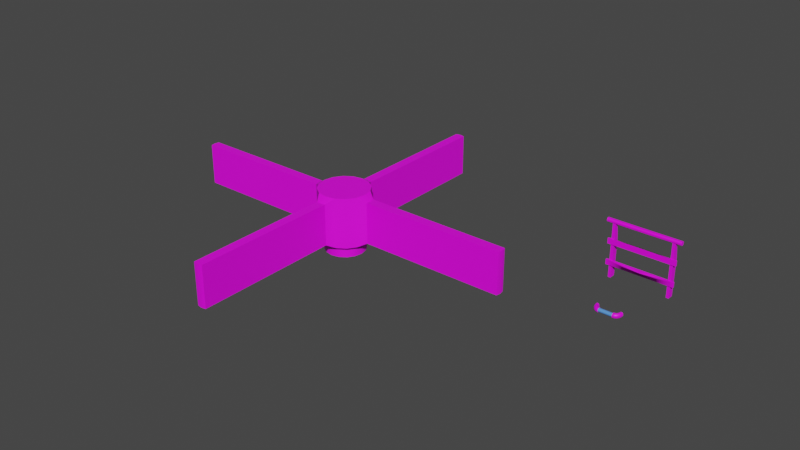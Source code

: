 # Source: PhysicsPlayground.blend  (saved by Blender 3.0.42; exported with 4.5.12 LTS)
import bpy
from mathutils import Matrix  # noqa: F401  (used for matrix-valued properties, if any)

bpy.ops.wm.read_factory_settings(use_empty=True)
scene = bpy.context.scene
scene.name = 'Scene'

# ---- collections
col_collection = bpy.data.collections.new('Collection'); scene.collection.children.link(col_collection)

# ---- images (referenced by path relative to the original .blend; pixels are not part of the script)
import os
ASSET_DIR = os.environ.get("B2B_ASSET_DIR", "")  # directory of the original .blend (textures are referenced by path, not embedded)
HERE = os.path.dirname(os.path.abspath(__file__))  # packed textures are extracted next to this script under _unpacked/

def load_image(name, relpath, width, height, colorspace="sRGB"):
    """Load a texture the original file referenced (path relative to the .blend, or extracted next to this script)."""
    p = next((c for c in (os.path.join(HERE, relpath), os.path.join(ASSET_DIR, relpath)) if relpath and os.path.exists(c)), "")
    if p:
        img = bpy.data.images.load(p, check_existing=True)
        img.name = name
    else:  # same state as the original file: an image datablock whose file is absent (Cycles renders it pink)
        img = bpy.data.images.new(name, width, height)
        img.source = "FILE"
        img.filepath = "//" + (relpath or name)
    img.colorspace_settings.name = colorspace
    return img
img_untitled = load_image('Untitled', '', 1024, 1024, 'sRGB')

# ---- materials (node trees are filled in below, after node groups)
mat_material = bpy.data.materials.new('Material')
mat_material.use_transparent_shadow = False
mat_material_001 = bpy.data.materials.new('Material.001')
mat_material_001.use_transparent_shadow = False

# ---- node groups
ng_auto_smooth = bpy.data.node_groups.new('Auto Smooth', 'GeometryNodeTree')
_s = ng_auto_smooth.interface.new_socket(name='Geometry', in_out='OUTPUT', socket_type='NodeSocketGeometry')
_s = ng_auto_smooth.interface.new_socket(name='Geometry', in_out='INPUT', socket_type='NodeSocketGeometry')
_s = ng_auto_smooth.interface.new_socket(name='Angle', in_out='INPUT', socket_type='NodeSocketFloat')
_s.subtype = 'ANGLE'
_s.min_value = 0.0
_s.max_value = 3.142
ng_auto_smooth.is_modifier = True
_N = ng_auto_smooth.nodes; _L = ng_auto_smooth.links
n0 = _N.new('NodeGroupOutput'); n0.name = 'Group Output'; n0.location = (480, -100)
n1 = _N.new('NodeGroupInput'); n1.name = 'Group Input'; n1.location = (-420, -300)
n2 = _N.new('NodeGroupInput'); n2.name = 'Group Input.001'; n2.location = (-60, -100)
n3 = _N.new('GeometryNodeSetShadeSmooth'); n3.name = 'Set Shade Smooth'; n3.location = (120, -100)
n3.domain = 'EDGE'
n4 = _N.new('GeometryNodeSetShadeSmooth'); n4.name = 'Set Shade Smooth.001'; n4.location = (300, -100)
n5 = _N.new('GeometryNodeInputMeshEdgeAngle'); n5.name = 'Edge Angle'; n5.location = (-420, -220)
n6 = _N.new('GeometryNodeInputEdgeSmooth'); n6.name = 'Is Edge Smooth'; n6.location = (-60, -160)
n7 = _N.new('GeometryNodeInputShadeSmooth'); n7.name = 'Is Face Smooth'; n7.location = (-240, -340)
n8 = _N.new('FunctionNodeBooleanMath'); n8.name = 'Boolean Math'; n8.location = (-60, -220)
n9 = _N.new('FunctionNodeCompare'); n9.name = 'Compare'; n9.location = (-240, -180)
n9.operation = 'LESS_EQUAL'
_L.new(n5.outputs[0], n9.inputs[0])
_L.new(n4.outputs[0], n0.inputs[0])
_L.new(n1.outputs[1], n9.inputs[1])
_L.new(n9.outputs[0], n8.inputs[0])
_L.new(n7.outputs[0], n8.inputs[1])
_L.new(n2.outputs[0], n3.inputs[0])
_L.new(n6.outputs[0], n3.inputs[1])
_L.new(n3.outputs[0], n4.inputs[0])
_L.new(n8.outputs[0], n3.inputs[2])
n0.is_active_output = True

# ---- material node trees
mat_material.use_nodes = True; mat_material.node_tree.nodes.clear()
_N = mat_material.node_tree.nodes; _L = mat_material.node_tree.links
n0 = _N.new('ShaderNodeBsdfPrincipled'); n0.name = 'Principled BSDF'; n0.location = (10, 300)
n0.distribution = 'GGX'
n0.subsurface_method = 'RANDOM_WALK_SKIN'
n0.inputs[3].default_value = 1.45
n0.inputs[27].default_value = (0.0, 0.0, 0.0, 1.0)
n0.inputs[28].default_value = 1.0
n1 = _N.new('ShaderNodeOutputMaterial'); n1.name = 'Material Output'; n1.location = (300, 300)
n2 = _N.new('ShaderNodeTexImage'); n2.name = 'Image Texture'; n2.location = (-280, 280)
n2.image = img_untitled
_L.new(n0.outputs[0], n1.inputs[0])
_L.new(n2.outputs[0], n0.inputs[0])
n1.is_active_output = True
mat_material_001.use_nodes = True; mat_material_001.node_tree.nodes.clear()
_N = mat_material_001.node_tree.nodes; _L = mat_material_001.node_tree.links
n0 = _N.new('ShaderNodeBsdfPrincipled'); n0.name = 'Principled BSDF'; n0.location = (10, 300)
n0.distribution = 'GGX'
n0.subsurface_method = 'RANDOM_WALK_SKIN'
n0.inputs[0].default_value = (0.1004, 0.3042, 0.8, 1.0)
n0.inputs[3].default_value = 1.45
n0.inputs[27].default_value = (0.0, 0.0, 0.0, 1.0)
n0.inputs[28].default_value = 1.0
n1 = _N.new('ShaderNodeOutputMaterial'); n1.name = 'Material Output'; n1.location = (300, 300)
_L.new(n0.outputs[0], n1.inputs[0])
n1.is_active_output = True

# ---- world
world_world = bpy.data.worlds.new('World'); scene.world = world_world
world_world.use_nodes = True; world_world.node_tree.nodes.clear()
_N = world_world.node_tree.nodes; _L = world_world.node_tree.links
n0 = _N.new('ShaderNodeOutputWorld'); n0.name = 'World Output'; n0.location = (300, 300)
n1 = _N.new('ShaderNodeBackground'); n1.name = 'Background'; n1.location = (10, 300)
n1.inputs[0].default_value = (0.05088, 0.05088, 0.05088, 1.0)
_L.new(n1.outputs[0], n0.inputs[0])
n0.is_active_output = True
world_world.color = (0.05088, 0.05088, 0.05088)
world_world.use_sun_shadow = False
world_world.sun_shadow_jitter_overblur = 0.0

# ---- meshes
me_cylinder = bpy.data.meshes.new('Cylinder')
me_cylinder.from_pydata([(0.0, 1.0, -1.0), (0.0, 1.0, 1.0), (0.3827, 0.9239, -1.0), (0.3827, 0.9239, 1.0), (0.7071, 0.7071, -1.0), (0.7071, 0.7071, 1.0), (0.9239, 0.3827, -1.0), (0.9239, 0.3827, 1.0), (1.0, -4.371e-08, -1.0), (1.0, -4.371e-08, 1.0), (0.9239, -0.3827, -1.0), (0.9239, -0.3827, 1.0), (0.7071, -0.7071, -1.0), (0.7071, -0.7071, 1.0), (0.3827, -0.9239, -1.0), (0.3827, -0.9239, 1.0), (-8.742e-08, -1.0, -1.0), (-8.742e-08, -1.0, 1.0), (-0.3827, -0.9239, -1.0), (-0.3827, -0.9239, 1.0), (-0.7071, -0.7071, -1.0), (-0.7071, -0.7071, 1.0), (-0.9239, -0.3827, -1.0), (-0.9239, -0.3827, 1.0), (-1.0, 1.192e-08, -1.0), (-1.0, 1.192e-08, 1.0), (-0.9239, 0.3827, -1.0), (-0.9239, 0.3827, 1.0), (-0.7071, 0.7071, -1.0), (-0.7071, 0.7071, 1.0), (-0.3827, 0.9239, -1.0), (-0.3827, 0.9239, 1.0), (1.015e-08, 1.28, -0.8225), (0.1853, 1.243, -0.8225), (0.1853, 1.243, 0.8225), (1.015e-08, 1.28, 0.8225), (1.243, 0.1853, 0.8225), (1.243, 0.1853, -0.8225), (1.28, -7.103e-09, -0.8225), (1.28, -7.103e-09, 0.8225), (1.243, -0.1853, -0.8225), (1.243, -0.1853, 0.8225), (0.1853, -1.243, 0.8225), (0.1853, -1.243, -0.8225), (-6.784e-08, -1.28, -0.8225), (-6.784e-08, -1.28, 0.8225), (-0.1853, -1.243, -0.8225), (-0.1853, -1.243, 0.8225), (-1.243, -0.1853, 0.8225), (-1.243, -0.1853, -0.8225), (-1.28, 1.592e-08, -0.8225), (-1.28, 1.592e-08, 0.8225), (-1.243, 0.1853, -0.8225), (-1.243, 0.1853, 0.8225), (-0.1853, 1.243, 0.8225), (-0.1853, 1.243, -0.8225), (-4.946e-08, 7.032, -0.8225), (0.1853, 6.995, -0.8225), (0.1853, 6.995, 0.8225), (-4.946e-08, 7.032, 0.8225), (6.995, 0.1853, 0.8225), (6.995, 0.1853, -0.8225), (7.032, 8.805e-09, -0.8225), (7.032, 8.805e-09, 0.8225), (6.995, -0.1853, -0.8225), (6.995, -0.1853, 0.8225), (0.1853, -6.995, 0.8225), (0.1853, -6.995, -0.8225), (-4.452e-07, -7.032, -0.8225), (-4.452e-07, -7.032, 0.8225), (-0.1853, -6.995, -0.8225), (-0.1853, -6.995, 0.8225), (-6.995, -0.1853, 0.8225), (-6.995, -0.1853, -0.8225), (-7.032, 8.74e-08, -0.8225), (-7.032, 8.74e-08, 0.8225), (-6.995, 0.1853, -0.8225), (-6.995, 0.1853, 0.8225), (-0.1853, 6.995, 0.8225), (-0.1853, 6.995, -0.8225), (3.331e-09, 0.8013, -1.0), (0.3066, 0.7403, -1.0), (0.5666, 0.5666, -1.0), (0.7403, 0.3066, -1.0), (0.8013, -3.577e-08, -1.0), (0.7403, -0.3066, -1.0), (0.5666, -0.5666, -1.0), (0.3066, -0.7403, -1.0), (-6.672e-08, -0.8013, -1.0), (-0.3066, -0.7403, -1.0), (-0.5666, -0.5666, -1.0), (-0.7403, -0.3066, -1.0), (-0.8013, 8.815e-09, -1.0), (-0.7403, 0.3066, -1.0), (-0.5666, 0.5666, -1.0), (-0.3066, 0.7403, -1.0), (3.172e-08, 0.8013, -1.468), (0.3066, 0.7403, -1.468), (0.5666, 0.5666, -1.468), (0.7403, 0.3066, -1.468), (0.8013, -3.577e-08, -1.468), (0.7403, -0.3066, -1.468), (0.5666, -0.5666, -1.468), (0.3066, -0.7403, -1.468), (-3.833e-08, -0.8013, -1.468), (-0.3066, -0.7403, -1.468), (-0.5666, -0.5666, -1.468), (-0.7403, -0.3066, -1.468), (-0.8013, 8.815e-09, -1.468), (-0.7403, 0.3066, -1.468), (-0.5666, 0.5666, -1.468), (-0.3066, 0.7403, -1.468)], [], [(22, 23, 48, 49), (2, 3, 5, 4), (4, 5, 7, 6), (3, 2, 33, 34), (18, 16, 44, 46), (10, 11, 13, 12), (12, 13, 15, 14), (8, 6, 37, 38), (31, 1, 35, 54), (18, 19, 21, 20), (20, 21, 23, 22), (27, 26, 52, 53), (6, 7, 36, 37), (26, 27, 29, 28), (3, 1, 31, 29, 27, 25, 23, 21, 19, 17, 15, 13, 11, 9, 7, 5), (28, 29, 31, 30), (0, 30, 55, 32), (2, 4, 82, 81), (51, 53, 77, 75), (40, 38, 62, 64), (46, 44, 68, 70), (33, 32, 56, 57), (52, 50, 74, 76), (36, 39, 63, 60), (42, 45, 69, 66), (48, 51, 75, 72), (7, 9, 39, 36), (17, 19, 47, 45), (24, 22, 49, 50), (19, 18, 46, 47), (23, 25, 51, 48), (10, 8, 38, 40), (14, 15, 42, 43), (9, 11, 41, 39), (16, 14, 43, 44), (26, 24, 50, 52), (2, 0, 32, 33), (11, 10, 40, 41), (30, 31, 54, 55), (15, 17, 45, 42), (25, 27, 53, 51), (1, 3, 34, 35), (56, 59, 58, 57), (61, 60, 63, 62), (62, 63, 65, 64), (67, 66, 69, 68), (68, 69, 71, 70), (73, 72, 75, 74), (74, 75, 77, 76), (79, 78, 59, 56), (35, 34, 58, 59), (45, 47, 71, 69), (39, 41, 65, 63), (53, 52, 76, 77), (47, 46, 70, 71), (41, 40, 64, 65), (55, 54, 78, 79), (34, 33, 57, 58), (49, 48, 72, 73), (43, 42, 66, 67), (32, 55, 79, 56), (37, 36, 60, 61), (50, 49, 73, 74), (44, 43, 67, 68), (54, 35, 59, 78), (38, 37, 61, 62), (88, 89, 105, 104), (12, 14, 87, 86), (22, 24, 92, 91), (8, 10, 85, 84), (18, 20, 90, 89), (28, 30, 95, 94), (4, 6, 83, 82), (14, 16, 88, 87), (0, 2, 81, 80), (24, 26, 93, 92), (10, 12, 86, 85), (20, 22, 91, 90), (30, 0, 80, 95), (6, 8, 84, 83), (16, 18, 89, 88), (26, 28, 94, 93), (96, 97, 98, 99, 100, 101, 102, 103, 104, 105, 106, 107, 108, 109, 110, 111), (81, 82, 98, 97), (89, 90, 106, 105), (82, 83, 99, 98), (90, 91, 107, 106), (83, 84, 100, 99), (91, 92, 108, 107), (84, 85, 101, 100), (92, 93, 109, 108), (85, 86, 102, 101), (93, 94, 110, 109), (86, 87, 103, 102), (94, 95, 111, 110), (87, 88, 104, 103), (80, 81, 97, 96), (95, 80, 96, 111)])
me_cylinder.polygons.foreach_set('use_smooth', [True] * 98)
_uv = me_cylinder.uv_layers.new(name='UVMap')
_uv.uv.foreach_set('vector', [0.4343, 0.4289, 0.4343, 0.5711, 0.4116, 0.5585, 0.4116, 0.4415, 0.5272, 0.4289, 0.5272, 0.5711, 0.5503, 0.5711, 0.5503, 0.4289, 0.5503, 0.4289, 0.5503, 0.5711, 0.5272, 0.5711, 0.5272, 0.4289, 0.5657, 0.5711, 0.5657, 0.4289, 0.5884, 0.4415, 0.5884, 0.5585, 0.4728, 0.4343, 0.5, 0.4289, 0.5, 0.409, 0.4868, 0.4116, 0.4728, 0.4289, 0.4728, 0.5711, 0.4497, 0.5711, 0.4497, 0.4289, 0.5503, 0.4289, 0.5503, 0.5711, 0.5272, 0.5711, 0.5272, 0.4289, 0.5711, 0.5, 0.5657, 0.5272, 0.5884, 0.5132, 0.591, 0.5, 0.4728, 0.5657, 0.5, 0.5711, 0.5, 0.591, 0.4868, 0.5884, 0.4728, 0.4289, 0.4728, 0.5711, 0.4497, 0.5711, 0.4497, 0.4289, 0.4497, 0.4289, 0.4497, 0.5711, 0.4728, 0.5711, 0.4728, 0.4289, 0.4343, 0.5711, 0.4343, 0.4289, 0.4116, 0.4415, 0.4116, 0.5585, 0.5657, 0.4289, 0.5657, 0.5711, 0.5884, 0.5585, 0.5884, 0.4415, 0.5272, 0.4289, 0.5272, 0.5711, 0.5503, 0.5711, 0.5503, 0.4289, 0.5272, 0.5657, 0.5, 0.5711, 0.4728, 0.5657, 0.4497, 0.5503, 0.4343, 0.5272, 0.4289, 0.5, 0.4343, 0.4728, 0.4497, 0.4497, 0.4728, 0.4343, 0.5, 0.4289, 0.5272, 0.4343, 0.5503, 0.4497, 0.5657, 0.4728, 0.5711, 0.5, 0.5657, 0.5272, 0.5503, 0.5503, 0.4497, 0.4289, 0.4497, 0.5711, 0.4728, 0.5711, 0.4728, 0.4289, 0.5, 0.5711, 0.4728, 0.5657, 0.4868, 0.5884, 0.5, 0.591, 0.5272, 0.4289, 0.5503, 0.4289, 0.5503, 0.4289, 0.5272, 0.4289, 0.409, 0.5, 0.4116, 0.5132, 0.00262, 0.5132, 0.0, 0.5, 0.5884, 0.4868, 0.591, 0.5, 1.0, 0.5, 0.9974, 0.4868, 0.4868, 0.4116, 0.5, 0.409, 0.5, 0.0, 0.4868, 0.00262, 0.5132, 0.5884, 0.5, 0.591, 0.5, 1.0, 0.5132, 0.9974, 0.4116, 0.5132, 0.409, 0.5, 0.0, 0.5, 0.00262, 0.5132, 0.5884, 0.5132, 0.591, 0.5, 1.0, 0.5, 0.9974, 0.5132, 0.5132, 0.4116, 0.5, 0.409, 0.5, 0.0, 0.5132, 0.00262, 0.4116, 0.4868, 0.409, 0.5, 0.0, 0.5, 0.00262, 0.4868, 0.5657, 0.5272, 0.5711, 0.5, 0.591, 0.5, 0.5884, 0.5132, 0.5, 0.4289, 0.4728, 0.4343, 0.4868, 0.4116, 0.5, 0.409, 0.4289, 0.5, 0.4343, 0.4728, 0.4116, 0.4868, 0.409, 0.5, 0.4343, 0.5711, 0.4343, 0.4289, 0.4116, 0.4415, 0.4116, 0.5585, 0.4343, 0.4728, 0.4289, 0.5, 0.409, 0.5, 0.4116, 0.4868, 0.5657, 0.4728, 0.5711, 0.5, 0.591, 0.5, 0.5884, 0.4868, 0.4343, 0.4289, 0.4343, 0.5711, 0.4116, 0.5585, 0.4116, 0.4415, 0.5711, 0.5, 0.5657, 0.4728, 0.5884, 0.4868, 0.591, 0.5, 0.5, 0.4289, 0.5272, 0.4343, 0.5132, 0.4116, 0.5, 0.409, 0.4343, 0.5272, 0.4289, 0.5, 0.409, 0.5, 0.4116, 0.5132, 0.5272, 0.5657, 0.5, 0.5711, 0.5, 0.591, 0.5132, 0.5884, 0.5657, 0.5711, 0.5657, 0.4289, 0.5884, 0.4415, 0.5884, 0.5585, 0.5657, 0.4289, 0.5657, 0.5711, 0.5884, 0.5585, 0.5884, 0.4415, 0.5272, 0.4343, 0.5, 0.4289, 0.5, 0.409, 0.5132, 0.4116, 0.4289, 0.5, 0.4343, 0.5272, 0.4116, 0.5132, 0.409, 0.5, 0.5, 0.5711, 0.5272, 0.5657, 0.5132, 0.5884, 0.5, 0.591, 0.5, 0.4415, 0.5, 0.5585, 0.5132, 0.5585, 0.5132, 0.4415, 0.5132, 0.4415, 0.5132, 0.5585, 0.5, 0.5585, 0.5, 0.4415, 0.5, 0.4415, 0.5, 0.5585, 0.4868, 0.5585, 0.4868, 0.4415, 0.5132, 0.4415, 0.5132, 0.5585, 0.5, 0.5585, 0.5, 0.4415, 0.5, 0.4415, 0.5, 0.5585, 0.4868, 0.5585, 0.4868, 0.4415, 0.4868, 0.4415, 0.4868, 0.5585, 0.5, 0.5585, 0.5, 0.4415, 0.5, 0.4415, 0.5, 0.5585, 0.5132, 0.5585, 0.5132, 0.4415, 0.4868, 0.4415, 0.4868, 0.5585, 0.5, 0.5585, 0.5, 0.4415, 0.5, 0.591, 0.5132, 0.5884, 0.5132, 0.9974, 0.5, 1.0, 0.5, 0.409, 0.4868, 0.4116, 0.4868, 0.00262, 0.5, 0.0, 0.591, 0.5, 0.5884, 0.4868, 0.9974, 0.4868, 1.0, 0.5, 0.4116, 0.5585, 0.4116, 0.4415, 0.00262, 0.4415, 0.00262, 0.5585, 0.4116, 0.5585, 0.4116, 0.4415, 0.00262, 0.4415, 0.00262, 0.5585, 0.5884, 0.5585, 0.5884, 0.4415, 0.9974, 0.4415, 0.9974, 0.5585, 0.5884, 0.4415, 0.5884, 0.5585, 0.9974, 0.5585, 0.9974, 0.4415, 0.5884, 0.5585, 0.5884, 0.4415, 0.9974, 0.4415, 0.9974, 0.5585, 0.4116, 0.4415, 0.4116, 0.5585, 0.00262, 0.5585, 0.00262, 0.4415, 0.4116, 0.4415, 0.4116, 0.5585, 0.00262, 0.5585, 0.00262, 0.4415, 0.5, 0.591, 0.4868, 0.5884, 0.4868, 0.9974, 0.5, 1.0, 0.5884, 0.4415, 0.5884, 0.5585, 0.9974, 0.5585, 0.9974, 0.4415, 0.409, 0.5, 0.4116, 0.4868, 0.00262, 0.4868, 0.0, 0.5, 0.5, 0.409, 0.5132, 0.4116, 0.5132, 0.00262, 0.5, 0.0, 0.4868, 0.5884, 0.5, 0.591, 0.5, 1.0, 0.4868, 0.9974, 0.591, 0.5, 0.5884, 0.5132, 0.9974, 0.5132, 1.0, 0.5, 0.5, 0.4289, 0.4728, 0.4343, 0.4728, 0.4343, 0.5, 0.4289, 0.5503, 0.4289, 0.5272, 0.4289, 0.5272, 0.4289, 0.5503, 0.4289, 0.4343, 0.4728, 0.4289, 0.5, 0.4289, 0.5, 0.4343, 0.4728, 0.5711, 0.5, 0.5657, 0.4728, 0.5657, 0.4728, 0.5711, 0.5, 0.4728, 0.4289, 0.4497, 0.4289, 0.4497, 0.4289, 0.4728, 0.4289, 0.4497, 0.4289, 0.4728, 0.4289, 0.4728, 0.4289, 0.4497, 0.4289, 0.5503, 0.4289, 0.5272, 0.4289, 0.5272, 0.4289, 0.5503, 0.4289, 0.5272, 0.4343, 0.5, 0.4289, 0.5, 0.4289, 0.5272, 0.4343, 0.5, 0.5711, 0.5272, 0.5657, 0.5272, 0.5657, 0.5, 0.5711, 0.4289, 0.5, 0.4343, 0.5272, 0.4343, 0.5272, 0.4289, 0.5, 0.4728, 0.4289, 0.4497, 0.4289, 0.4497, 0.4289, 0.4728, 0.4289, 0.4497, 0.4289, 0.4728, 0.4289, 0.4728, 0.4289, 0.4497, 0.4289, 0.4728, 0.5657, 0.5, 0.5711, 0.5, 0.5711, 0.4728, 0.5657, 0.5657, 0.5272, 0.5711, 0.5, 0.5711, 0.5, 0.5657, 0.5272, 0.5, 0.4289, 0.4728, 0.4343, 0.4728, 0.4343, 0.5, 0.4289, 0.5272, 0.4289, 0.5503, 0.4289, 0.5503, 0.4289, 0.5272, 0.4289, 0.5, 0.5711, 0.5272, 0.5657, 0.5503, 0.5503, 0.5657, 0.5272, 0.5711, 0.5, 0.5657, 0.4728, 0.5503, 0.4497, 0.5272, 0.4343, 0.5, 0.4289, 0.4728, 0.4343, 0.4497, 0.4497, 0.4343, 0.4728, 0.4289, 0.5, 0.4343, 0.5272, 0.4497, 0.5503, 0.4728, 0.5657, 0.5272, 0.4289, 0.5503, 0.4289, 0.5503, 0.4289, 0.5272, 0.4289, 0.4728, 0.4289, 0.4497, 0.4289, 0.4497, 0.4289, 0.4728, 0.4289, 0.5503, 0.4289, 0.5272, 0.4289, 0.5272, 0.4289, 0.5503, 0.4289, 0.4497, 0.4289, 0.4728, 0.4289, 0.4728, 0.4289, 0.4497, 0.4289, 0.5657, 0.5272, 0.5711, 0.5, 0.5711, 0.5, 0.5657, 0.5272, 0.4343, 0.4728, 0.4289, 0.5, 0.4289, 0.5, 0.4343, 0.4728, 0.5711, 0.5, 0.5657, 0.4728, 0.5657, 0.4728, 0.5711, 0.5, 0.4289, 0.5, 0.4343, 0.5272, 0.4343, 0.5272, 0.4289, 0.5, 0.4728, 0.4289, 0.4497, 0.4289, 0.4497, 0.4289, 0.4728, 0.4289, 0.5272, 0.4289, 0.5503, 0.4289, 0.5503, 0.4289, 0.5272, 0.4289, 0.5503, 0.4289, 0.5272, 0.4289, 0.5272, 0.4289, 0.5503, 0.4289, 0.4497, 0.4289, 0.4728, 0.4289, 0.4728, 0.4289, 0.4497, 0.4289, 0.5272, 0.4343, 0.5, 0.4289, 0.5, 0.4289, 0.5272, 0.4343, 0.5, 0.5711, 0.5272, 0.5657, 0.5272, 0.5657, 0.5, 0.5711, 0.4728, 0.5657, 0.5, 0.5711, 0.5, 0.5711, 0.4728, 0.5657])
me_cylinder.materials.append(mat_material)
me_cylinder.use_remesh_fix_poles = True
me_cylinder.use_remesh_preserve_attributes = False
me_cylinder.update()
me_cube = bpy.data.meshes.new('Cube')
me_cube.from_pydata([(-1.106, 0.005949, 0.0008519), (-1.106, 0.005949, 1.414), (-1.106, 0.2285, 0.0008519), (-1.106, 0.2285, 1.414), (-1.006, 0.005949, 0.0008519), (-1.006, 0.005949, 1.414), (-1.006, 0.2285, 0.0008519), (-1.006, 0.2285, 1.414), (-1.106, 0.005949, 2.026), (-1.106, 0.1161, 2.026), (-1.006, 0.1161, 2.026), (-1.006, 0.005949, 2.026), (-1.222, -0.02986, 1.416), (-1.222, -0.02986, 1.225), (-1.317, 0.1311, 2.039), (0.0, 0.1311, 2.039), (-1.317, 0.1207, 2.0), (0.0, 0.1207, 2.0), (-1.317, 0.09214, 1.972), (0.0, 0.09214, 1.972), (-1.317, 0.05318, 1.961), (0.0, 0.05318, 1.961), (-1.317, 0.01421, 1.972), (0.0, 0.01421, 1.972), (-1.317, -0.01431, 2.0), (0.0, -0.01431, 2.0), (-1.317, -0.02475, 2.039), (0.0, -0.02475, 2.039), (-1.317, -0.01431, 2.078), (0.0, -0.01431, 2.078), (-1.317, 0.01421, 2.107), (0.0, 0.01421, 2.107), (-1.317, 0.05318, 2.117), (0.0, 0.05318, 2.117), (-1.317, 0.09214, 2.107), (0.0, 0.09214, 2.107), (-1.317, 0.1207, 2.078), (0.0, 0.1207, 2.078), (-1.222, 0.02986, 1.225), (-1.222, 0.02986, 1.416), (0.0, -0.02986, 1.225), (0.0, -0.02986, 1.416), (0.0, 0.02986, 1.225), (0.0, 0.02986, 1.416), (-1.222, -0.02986, 0.6451), (-1.222, -0.02986, 0.4543), (-1.222, 0.02986, 0.4543), (-1.222, 0.02986, 0.6451), (0.0, -0.02986, 0.4543), (0.0, -0.02986, 0.6451), (0.0, 0.02986, 0.4543), (0.0, 0.02986, 0.6451), (1.106, 0.005949, 0.0008519), (1.106, 0.005949, 1.414), (1.106, 0.2285, 0.0008519), (1.106, 0.2285, 1.414), (1.006, 0.005949, 0.0008519), (1.006, 0.005949, 1.414), (1.006, 0.2285, 0.0008519), (1.006, 0.2285, 1.414), (1.106, 0.005949, 2.026), (1.106, 0.1161, 2.026), (1.006, 0.1161, 2.026), (1.006, 0.005949, 2.026), (1.222, -0.02986, 1.416), (1.222, -0.02986, 1.225), (1.317, 0.1311, 2.039), (1.317, 0.1207, 2.0), (1.317, 0.09214, 1.972), (1.317, 0.05318, 1.961), (1.317, 0.01421, 1.972), (1.317, -0.01431, 2.0), (1.317, -0.02475, 2.039), (1.317, -0.01431, 2.078), (1.317, 0.01421, 2.107), (1.317, 0.05318, 2.117), (1.317, 0.09214, 2.107), (1.317, 0.1207, 2.078), (1.222, 0.02986, 1.225), (1.222, 0.02986, 1.416), (1.222, -0.02986, 0.6451), (1.222, -0.02986, 0.4543), (1.222, 0.02986, 0.4543), (1.222, 0.02986, 0.6451)], [], [(0, 1, 3, 2), (2, 3, 7, 6), (6, 7, 5, 4), (4, 5, 1, 0), (2, 6, 4, 0), (5, 7, 10, 11), (10, 9, 8, 11), (3, 1, 8, 9), (1, 5, 11, 8), (7, 3, 9, 10), (46, 47, 51, 50), (14, 15, 17, 16), (50, 51, 49, 48), (16, 17, 19, 18), (48, 49, 44, 45), (18, 19, 21, 20), (46, 50, 48, 45), (20, 21, 23, 22), (51, 47, 44, 49), (22, 23, 25, 24), (43, 39, 12, 41), (24, 25, 27, 26), (38, 42, 40, 13), (26, 27, 29, 28), (40, 41, 12, 13), (28, 29, 31, 30), (42, 43, 41, 40), (30, 31, 33, 32), (38, 39, 43, 42), (32, 33, 35, 34), (17, 15, 37, 35, 33, 31, 29, 27, 25, 23, 21, 19), (13, 12, 39, 38), (34, 35, 37, 36), (45, 44, 47, 46), (36, 37, 15, 14), (14, 16, 18, 20, 22, 24, 26, 28, 30, 32, 34, 36), (52, 54, 55, 53), (54, 58, 59, 55), (58, 56, 57, 59), (56, 52, 53, 57), (54, 52, 56, 58), (57, 63, 62, 59), (62, 63, 60, 61), (55, 61, 60, 53), (53, 60, 63, 57), (59, 62, 61, 55), (82, 50, 51, 83), (66, 67, 17, 15), (67, 68, 19, 17), (48, 81, 80, 49), (68, 69, 21, 19), (82, 81, 48, 50), (69, 70, 23, 21), (51, 49, 80, 83), (70, 71, 25, 23), (43, 41, 64, 79), (71, 72, 27, 25), (78, 65, 40, 42), (72, 73, 29, 27), (40, 65, 64, 41), (73, 74, 31, 29), (74, 75, 33, 31), (78, 42, 43, 79), (75, 76, 35, 33), (65, 78, 79, 64), (76, 77, 37, 35), (81, 82, 83, 80), (77, 66, 15, 37), (66, 77, 76, 75, 74, 73, 72, 71, 70, 69, 68, 67)])
me_cube.polygons.foreach_set('use_smooth', [True] * 69)
_uv = me_cube.uv_layers.new(name='UVMap')
_uv.uv.foreach_set('vector', [0.5023, 0.5003, 0.5023, 1.037, 0.5867, 1.037, 0.5867, 0.5003, 0.08024, 0.5003, 0.08024, 1.037, 0.1182, 1.037, 0.1182, 0.5003, 0.5867, 0.5003, 0.5867, 1.037, 0.5023, 1.037, 0.5023, 0.5003, 0.1182, 0.5003, 0.1182, 1.037, 0.08024, 1.037, 0.08024, 0.5003, 0.08024, 0.5867, 0.1182, 0.5867, 0.1182, 0.5023, 0.08024, 0.5023, 0.5023, 1.037, 0.5867, 1.037, 0.5441, 1.269, 0.5023, 1.269, 0.1182, 0.5441, 0.08024, 0.5441, 0.08024, 0.5023, 0.1182, 0.5023, 0.5867, 1.037, 0.5023, 1.037, 0.5023, 1.269, 0.5441, 1.269, 0.08024, 1.037, 0.1182, 1.037, 0.1182, 1.269, 0.08024, 1.269, 0.1182, 1.037, 0.08024, 1.037, 0.08024, 1.269, 0.1182, 1.269, 0.03597, 0.6725, 0.03597, 0.7449, 0.5, 0.7449, 0.5, 0.6725, 0.0, 1.274, 0.5, 1.274, 0.5, 1.259, 0.0, 1.259, 0.5113, 0.6725, 0.5113, 0.7449, 0.4887, 0.7449, 0.4887, 0.6725, 0.0, 0.5458, 0.5, 0.5458, 0.5, 0.535, 0.0, 0.535, 0.5, 0.6725, 0.5, 0.7449, 0.03597, 0.7449, 0.03597, 0.6725, 0.0, 0.535, 0.5, 0.535, 0.5, 0.5202, 0.0, 0.5202, 0.03597, 0.5113, 0.5, 0.5113, 0.5, 0.4887, 0.03597, 0.4887, 0.0, 0.5202, 0.5, 0.5202, 0.5, 0.5054, 0.0, 0.5054, 0.5, 0.5113, 0.03597, 0.5113, 0.03597, 0.4887, 0.5, 0.4887, 0.0, 1.249, 0.5, 1.249, 0.5, 1.259, 0.0, 1.259, 0.5, 0.5113, 0.03597, 0.5113, 0.03597, 0.4887, 0.5, 0.4887, 0.0, 1.259, 0.5, 1.259, 0.5, 1.274, 0.0, 1.274, 0.03597, 0.5113, 0.5, 0.5113, 0.5, 0.4887, 0.03597, 0.4887, 0.0, 1.274, 0.5, 1.274, 0.5, 1.289, 0.0, 1.289, 0.5, 0.965, 0.5, 1.037, 0.03597, 1.037, 0.03597, 0.965, 0.0, 0.4946, 0.5, 0.4946, 0.5, 0.5054, 0.0, 0.5054, 0.5113, 0.965, 0.5113, 1.037, 0.4887, 1.037, 0.4887, 0.965, 0.0, 0.5054, 0.5, 0.5054, 0.5, 0.5202, 0.0, 0.5202, 0.03597, 0.965, 0.03597, 1.037, 0.5, 1.037, 0.5, 0.965, 0.0, 0.5202, 0.5, 0.5202, 0.5, 0.535, 0.0, 0.535, 0.5458, 1.259, 0.5498, 1.274, 0.5458, 1.289, 0.535, 1.3, 0.5202, 1.304, 0.5054, 1.3, 0.4946, 1.289, 0.4906, 1.274, 0.4946, 1.259, 0.5054, 1.249, 0.5202, 1.245, 0.535, 1.249, 0.4887, 0.965, 0.4887, 1.037, 0.5113, 1.037, 0.5113, 0.965, 0.0, 0.535, 0.5, 0.535, 0.5, 0.5458, 0.0, 0.5458, 0.4887, 0.6725, 0.4887, 0.7449, 0.5113, 0.7449, 0.5113, 0.6725, 0.0, 1.289, 0.5, 1.289, 0.5, 1.274, 0.0, 1.274, 0.5498, 1.274, 0.5458, 1.259, 0.535, 1.249, 0.5202, 1.245, 0.5054, 1.249, 0.4946, 1.259, 0.4906, 1.274, 0.4946, 1.289, 0.5054, 1.3, 0.5202, 1.304, 0.535, 1.3, 0.5458, 1.289, 0.5023, 0.5003, 0.5867, 0.5003, 0.5867, 1.037, 0.5023, 1.037, 0.9198, 0.5003, 0.8818, 0.5003, 0.8818, 1.037, 0.9198, 1.037, 0.5867, 0.5003, 0.5023, 0.5003, 0.5023, 1.037, 0.5867, 1.037, 0.8818, 0.5003, 0.9198, 0.5003, 0.9198, 1.037, 0.8818, 1.037, 0.9198, 0.5867, 0.9198, 0.5023, 0.8818, 0.5023, 0.8818, 0.5867, 0.5023, 1.037, 0.5023, 1.269, 0.5441, 1.269, 0.5867, 1.037, 0.8818, 0.5441, 0.8818, 0.5023, 0.9198, 0.5023, 0.9198, 0.5441, 0.5867, 1.037, 0.5441, 1.269, 0.5023, 1.269, 0.5023, 1.037, 0.9198, 1.037, 0.9198, 1.269, 0.8818, 1.269, 0.8818, 1.037, 0.8818, 1.037, 0.8818, 1.269, 0.9198, 1.269, 0.9198, 1.037, 0.964, 0.6725, 0.5, 0.6725, 0.5, 0.7449, 0.964, 0.7449, 1.0, 1.274, 1.0, 1.259, 0.5, 1.259, 0.5, 1.274, 1.0, 0.5458, 1.0, 0.535, 0.5, 0.535, 0.5, 0.5458, 0.5, 0.6725, 0.964, 0.6725, 0.964, 0.7449, 0.5, 0.7449, 1.0, 0.535, 1.0, 0.5202, 0.5, 0.5202, 0.5, 0.535, 0.964, 0.5113, 0.964, 0.4887, 0.5, 0.4887, 0.5, 0.5113, 1.0, 0.5202, 1.0, 0.5054, 0.5, 0.5054, 0.5, 0.5202, 0.5, 0.5113, 0.5, 0.4887, 0.964, 0.4887, 0.964, 0.5113, 1.0, 1.249, 1.0, 1.259, 0.5, 1.259, 0.5, 1.249, 0.5, 0.5113, 0.5, 0.4887, 0.964, 0.4887, 0.964, 0.5113, 1.0, 1.259, 1.0, 1.274, 0.5, 1.274, 0.5, 1.259, 0.964, 0.5113, 0.964, 0.4887, 0.5, 0.4887, 0.5, 0.5113, 1.0, 1.274, 1.0, 1.289, 0.5, 1.289, 0.5, 1.274, 0.5, 0.965, 0.964, 0.965, 0.964, 1.037, 0.5, 1.037, 1.0, 0.4946, 1.0, 0.5054, 0.5, 0.5054, 0.5, 0.4946, 1.0, 0.5054, 1.0, 0.5202, 0.5, 0.5202, 0.5, 0.5054, 0.964, 0.965, 0.5, 0.965, 0.5, 1.037, 0.964, 1.037, 1.0, 0.5202, 1.0, 0.535, 0.5, 0.535, 0.5, 0.5202, 0.4887, 0.965, 0.5113, 0.965, 0.5113, 1.037, 0.4887, 1.037, 1.0, 0.535, 1.0, 0.5458, 0.5, 0.5458, 0.5, 0.535, 0.4887, 0.6725, 0.5113, 0.6725, 0.5113, 0.7449, 0.4887, 0.7449, 1.0, 1.289, 1.0, 1.274, 0.5, 1.274, 0.5, 1.289, 0.5498, 1.274, 0.5458, 1.289, 0.535, 1.3, 0.5202, 1.304, 0.5054, 1.3, 0.4946, 1.289, 0.4906, 1.274, 0.4946, 1.259, 0.5054, 1.249, 0.5202, 1.245, 0.535, 1.249, 0.5458, 1.259])
me_cube.materials.append(mat_material)
me_cube.use_remesh_fix_poles = True
me_cube.use_remesh_preserve_attributes = False
me_cube.update()
me_cylinder_001 = bpy.data.meshes.new('Cylinder.001')
me_cylinder_001.from_pydata([(-0.2546, -0.1396, 7.606e-09), (-0.2546, -0.1489, -0.03446), (-0.2546, -0.1741, -0.05969), (-0.2546, -0.2086, -0.06893), (-0.2546, -0.243, -0.05969), (-0.2546, -0.2683, -0.03446), (-0.2546, -0.2775, 1.506e-08), (-0.2546, -0.2683, 0.03446), (-0.2546, -0.243, 0.05969), (-0.2546, -0.2086, 0.06893), (-0.2546, -0.1741, 0.05969), (-0.2546, -0.1489, 0.03446), (2.484e-09, -0.1396, 7.606e-09), (2.484e-09, -0.1489, -0.03446), (2.484e-09, -0.1741, -0.05969), (2.484e-09, -0.2086, -0.06893), (2.484e-09, -0.243, -0.05969), (2.484e-09, -0.2683, -0.03446), (2.484e-09, -0.2775, 1.133e-08), (2.484e-09, -0.2683, 0.03446), (2.484e-09, -0.243, 0.05969), (2.484e-09, -0.2086, 0.06893), (2.484e-09, -0.1741, 0.05969), (2.484e-09, -0.1489, 0.03446), (-0.2546, -0.119, 3.881e-09), (-0.2546, -0.131, -0.0448), (-0.2546, -0.1638, -0.0776), (-0.2546, -0.2086, -0.08961), (-0.2546, -0.2534, -0.0776), (-0.2546, -0.2862, -0.0448), (-0.2546, -0.2982, 1.506e-08), (-0.2546, -0.2862, 0.0448), (-0.2546, -0.2534, 0.0776), (-0.2546, -0.2086, 0.08961), (-0.2546, -0.1638, 0.0776), (-0.2546, -0.131, 0.0448), (-0.2813, -0.119, -7.295e-09), (-0.2813, -0.131, -0.0448), (-0.2813, -0.1638, -0.0776), (-0.2813, -0.2086, -0.08961), (-0.2813, -0.2534, -0.0776), (-0.2813, -0.2862, -0.0448), (-0.2813, -0.2982, 3.881e-09), (-0.2813, -0.2862, 0.0448), (-0.2813, -0.2534, 0.0776), (-0.2813, -0.2086, 0.08961), (-0.2813, -0.1638, 0.0776), (-0.2813, -0.131, 0.0448), (-0.3069, -0.1108, -7.295e-09), (-0.3097, -0.1222, -0.0448), (-0.3174, -0.1534, -0.0776), (-0.328, -0.196, -0.08961), (-0.3385, -0.2386, -0.0776), (-0.3462, -0.2698, -0.0448), (-0.349, -0.2813, 3.881e-09), (-0.3462, -0.2698, 0.0448), (-0.3385, -0.2386, 0.0776), (-0.328, -0.196, 0.08961), (-0.3174, -0.1534, 0.0776), (-0.3097, -0.1222, 0.0448), (-0.3293, -0.0927, -7.295e-09), (-0.3346, -0.1024, -0.0448), (-0.3493, -0.1289, -0.0776), (-0.3694, -0.1652, -0.08961), (-0.3894, -0.2014, -0.0776), (-0.4041, -0.228, -0.0448), (-0.4095, -0.2377, 3.881e-09), (-0.4041, -0.228, 0.0448), (-0.3894, -0.2014, 0.0776), (-0.3694, -0.1652, 0.08961), (-0.3493, -0.1289, 0.0776), (-0.3346, -0.1024, 0.0448), (-0.3463, -0.06638, -7.295e-09), (-0.3537, -0.07343, -0.0448), (-0.3739, -0.09271, -0.0776), (-0.4015, -0.119, -0.08961), (-0.4291, -0.1454, -0.0776), (-0.4493, -0.1647, -0.0448), (-0.4567, -0.1717, 3.881e-09), (-0.4493, -0.1647, 0.0448), (-0.4291, -0.1454, 0.0776), (-0.4015, -0.119, 0.08961), (-0.3739, -0.09271, 0.0776), (-0.3537, -0.07343, 0.0448), (-0.3563, -0.03444, -7.295e-09), (-0.365, -0.03815, -0.0448), (-0.3887, -0.04828, -0.0776), (-0.4212, -0.06213, -0.08961), (-0.4536, -0.07597, -0.0776), (-0.4774, -0.08611, -0.0448), (-0.4861, -0.08982, 3.881e-09), (-0.4774, -0.08611, 0.0448), (-0.4536, -0.07597, 0.0776), (-0.4212, -0.06213, 0.08961), (-0.3887, -0.04828, 0.0776), (-0.365, -0.03815, 0.0448), (-0.3583, -2.98e-08, -7.295e-09), (-0.3674, -2.98e-08, -0.0448), (-0.3924, -2.98e-08, -0.0776), (-0.4265, -2.98e-08, -0.08961), (-0.4606, -2.98e-08, -0.0776), (-0.4856, -2.98e-08, -0.0448), (-0.4947, -2.98e-08, 3.881e-09), (-0.4856, -2.98e-08, 0.0448), (-0.4606, -2.98e-08, 0.0776), (-0.4265, -2.98e-08, 0.08961), (-0.3924, -2.98e-08, 0.0776), (-0.3674, -2.98e-08, 0.0448), (0.2546, -0.1396, 7.606e-09), (0.2546, -0.1489, -0.03446), (0.2546, -0.1741, -0.05969), (0.2546, -0.2086, -0.06893), (0.2546, -0.243, -0.05969), (0.2546, -0.2683, -0.03446), (0.2546, -0.2775, 1.506e-08), (0.2546, -0.2683, 0.03446), (0.2546, -0.243, 0.05969), (0.2546, -0.2086, 0.06893), (0.2546, -0.1741, 0.05969), (0.2546, -0.1489, 0.03446), (0.2546, -0.119, 3.881e-09), (0.2546, -0.131, -0.0448), (0.2546, -0.1638, -0.0776), (0.2546, -0.2086, -0.08961), (0.2546, -0.2534, -0.0776), (0.2546, -0.2862, -0.0448), (0.2546, -0.2982, 1.506e-08), (0.2546, -0.2862, 0.0448), (0.2546, -0.2534, 0.0776), (0.2546, -0.2086, 0.08961), (0.2546, -0.1638, 0.0776), (0.2546, -0.131, 0.0448), (0.2813, -0.119, -7.295e-09), (0.2813, -0.131, -0.0448), (0.2813, -0.1638, -0.0776), (0.2813, -0.2086, -0.08961), (0.2813, -0.2534, -0.0776), (0.2813, -0.2862, -0.0448), (0.2813, -0.2982, 3.881e-09), (0.2813, -0.2862, 0.0448), (0.2813, -0.2534, 0.0776), (0.2813, -0.2086, 0.08961), (0.2813, -0.1638, 0.0776), (0.2813, -0.131, 0.0448), (0.3069, -0.1108, -7.295e-09), (0.3097, -0.1222, -0.0448), (0.3174, -0.1534, -0.0776), (0.328, -0.196, -0.08961), (0.3385, -0.2386, -0.0776), (0.3462, -0.2698, -0.0448), (0.349, -0.2813, 3.881e-09), (0.3462, -0.2698, 0.0448), (0.3385, -0.2386, 0.0776), (0.328, -0.196, 0.08961), (0.3174, -0.1534, 0.0776), (0.3097, -0.1222, 0.0448), (0.3293, -0.0927, -7.295e-09), (0.3346, -0.1024, -0.0448), (0.3493, -0.1289, -0.0776), (0.3694, -0.1652, -0.08961), (0.3894, -0.2014, -0.0776), (0.4041, -0.228, -0.0448), (0.4095, -0.2377, 3.881e-09), (0.4041, -0.228, 0.0448), (0.3894, -0.2014, 0.0776), (0.3694, -0.1652, 0.08961), (0.3493, -0.1289, 0.0776), (0.3346, -0.1024, 0.0448), (0.3463, -0.06638, -7.295e-09), (0.3537, -0.07343, -0.0448), (0.3739, -0.09271, -0.0776), (0.4015, -0.119, -0.08961), (0.4291, -0.1454, -0.0776), (0.4493, -0.1647, -0.0448), (0.4567, -0.1717, 3.881e-09), (0.4493, -0.1647, 0.0448), (0.4291, -0.1454, 0.0776), (0.4015, -0.119, 0.08961), (0.3739, -0.09271, 0.0776), (0.3537, -0.07343, 0.0448), (0.3563, -0.03444, -7.295e-09), (0.365, -0.03815, -0.0448), (0.3887, -0.04828, -0.0776), (0.4212, -0.06213, -0.08961), (0.4536, -0.07597, -0.0776), (0.4774, -0.08611, -0.0448), (0.4861, -0.08982, 3.881e-09), (0.4774, -0.08611, 0.0448), (0.4536, -0.07597, 0.0776), (0.4212, -0.06213, 0.08961), (0.3887, -0.04828, 0.0776), (0.365, -0.03815, 0.0448), (0.3583, -2.98e-08, -7.295e-09), (0.3674, -2.98e-08, -0.0448), (0.3924, -2.98e-08, -0.0776), (0.4265, -2.98e-08, -0.08961), (0.4606, -2.98e-08, -0.0776), (0.4856, -2.98e-08, -0.0448), (0.4947, -2.98e-08, 3.881e-09), (0.4856, -2.98e-08, 0.0448), (0.4606, -2.98e-08, 0.0776), (0.4265, -2.98e-08, 0.08961), (0.3924, -2.98e-08, 0.0776), (0.3674, -2.98e-08, 0.0448)], [], [(3, 4, 28, 27), (11, 23, 12, 0), (10, 22, 23, 11), (9, 21, 22, 10), (8, 20, 21, 9), (7, 19, 20, 8), (6, 18, 19, 7), (5, 17, 18, 6), (4, 16, 17, 5), (3, 15, 16, 4), (2, 14, 15, 3), (1, 13, 14, 2), (0, 12, 13, 1), (28, 29, 41, 40), (10, 11, 35, 34), (5, 6, 30, 29), (0, 1, 25, 24), (7, 8, 32, 31), (2, 3, 27, 26), (9, 10, 34, 33), (4, 5, 29, 28), (11, 0, 24, 35), (6, 7, 31, 30), (1, 2, 26, 25), (8, 9, 33, 32), (40, 41, 53, 52), (35, 24, 36, 47), (25, 26, 38, 37), (32, 33, 45, 44), (29, 30, 42, 41), (26, 27, 39, 38), (33, 34, 46, 45), (30, 31, 43, 42), (27, 28, 40, 39), (34, 35, 47, 46), (24, 25, 37, 36), (31, 32, 44, 43), (55, 56, 68, 67), (47, 36, 48, 59), (37, 38, 50, 49), (44, 45, 57, 56), (41, 42, 54, 53), (38, 39, 51, 50), (45, 46, 58, 57), (42, 43, 55, 54), (39, 40, 52, 51), (46, 47, 59, 58), (36, 37, 49, 48), (43, 44, 56, 55), (60, 61, 73, 72), (52, 53, 65, 64), (59, 48, 60, 71), (49, 50, 62, 61), (56, 57, 69, 68), (53, 54, 66, 65), (50, 51, 63, 62), (57, 58, 70, 69), (54, 55, 67, 66), (51, 52, 64, 63), (58, 59, 71, 70), (48, 49, 61, 60), (82, 83, 95, 94), (67, 68, 80, 79), (64, 65, 77, 76), (71, 60, 72, 83), (61, 62, 74, 73), (68, 69, 81, 80), (65, 66, 78, 77), (62, 63, 75, 74), (69, 70, 82, 81), (66, 67, 79, 78), (63, 64, 76, 75), (70, 71, 83, 82), (87, 88, 100, 99), (72, 73, 85, 84), (79, 80, 92, 91), (76, 77, 89, 88), (83, 72, 84, 95), (73, 74, 86, 85), (80, 81, 93, 92), (77, 78, 90, 89), (74, 75, 87, 86), (81, 82, 94, 93), (78, 79, 91, 90), (75, 76, 88, 87), (94, 95, 107, 106), (84, 85, 97, 96), (91, 92, 104, 103), (88, 89, 101, 100), (95, 84, 96, 107), (85, 86, 98, 97), (92, 93, 105, 104), (89, 90, 102, 101), (86, 87, 99, 98), (93, 94, 106, 105), (90, 91, 103, 102), (111, 123, 124, 112), (119, 108, 12, 23), (118, 119, 23, 22), (117, 118, 22, 21), (116, 117, 21, 20), (115, 116, 20, 19), (114, 115, 19, 18), (113, 114, 18, 17), (112, 113, 17, 16), (111, 112, 16, 15), (110, 111, 15, 14), (109, 110, 14, 13), (108, 109, 13, 12), (124, 136, 137, 125), (118, 130, 131, 119), (113, 125, 126, 114), (108, 120, 121, 109), (115, 127, 128, 116), (110, 122, 123, 111), (117, 129, 130, 118), (112, 124, 125, 113), (119, 131, 120, 108), (114, 126, 127, 115), (109, 121, 122, 110), (116, 128, 129, 117), (136, 148, 149, 137), (131, 143, 132, 120), (121, 133, 134, 122), (128, 140, 141, 129), (125, 137, 138, 126), (122, 134, 135, 123), (129, 141, 142, 130), (126, 138, 139, 127), (123, 135, 136, 124), (130, 142, 143, 131), (120, 132, 133, 121), (127, 139, 140, 128), (151, 163, 164, 152), (143, 155, 144, 132), (133, 145, 146, 134), (140, 152, 153, 141), (137, 149, 150, 138), (134, 146, 147, 135), (141, 153, 154, 142), (138, 150, 151, 139), (135, 147, 148, 136), (142, 154, 155, 143), (132, 144, 145, 133), (139, 151, 152, 140), (156, 168, 169, 157), (148, 160, 161, 149), (155, 167, 156, 144), (145, 157, 158, 146), (152, 164, 165, 153), (149, 161, 162, 150), (146, 158, 159, 147), (153, 165, 166, 154), (150, 162, 163, 151), (147, 159, 160, 148), (154, 166, 167, 155), (144, 156, 157, 145), (178, 190, 191, 179), (163, 175, 176, 164), (160, 172, 173, 161), (167, 179, 168, 156), (157, 169, 170, 158), (164, 176, 177, 165), (161, 173, 174, 162), (158, 170, 171, 159), (165, 177, 178, 166), (162, 174, 175, 163), (159, 171, 172, 160), (166, 178, 179, 167), (183, 195, 196, 184), (168, 180, 181, 169), (175, 187, 188, 176), (172, 184, 185, 173), (179, 191, 180, 168), (169, 181, 182, 170), (176, 188, 189, 177), (173, 185, 186, 174), (170, 182, 183, 171), (177, 189, 190, 178), (174, 186, 187, 175), (171, 183, 184, 172), (190, 202, 203, 191), (180, 192, 193, 181), (187, 199, 200, 188), (184, 196, 197, 185), (191, 203, 192, 180), (181, 193, 194, 182), (188, 200, 201, 189), (185, 197, 198, 186), (182, 194, 195, 183), (189, 201, 202, 190), (186, 198, 199, 187)])
me_cylinder_001.polygons.foreach_set('use_smooth', [True] * 192)
me_cylinder_001.polygons.foreach_set('material_index', [0, 1, 1, 1, 1, 1, 1, 1, 1, 1, 1, 1, 1, 0, 0, 0, 0, 0, 0, 0, 0, 0, 0, 0, 0, 0, 0, 0, 0, 0, 0, 0, 0, 0, 0, 0, 0, 0, 0, 0, 0, 0, 0, 0, 0, 0, 0, 0, 0, 0, 0, 0, 0, 0, 0, 0, 0, 0, 0, 0, 0, 0, 0, 0, 0, 0, 0, 0, 0, 0, 0, 0, 0, 0, 0, 0, 0, 0, 0, 0, 0, 0, 0, 0, 0, 0, 0, 0, 0, 0, 0, 0, 0, 0, 0, 0, 0, 1, 1, 1, 1, 1, 1, 1, 1, 1, 1, 1, 1, 0, 0, 0, 0, 0, 0, 0, 0, 0, 0, 0, 0, 0, 0, 0, 0, 0, 0, 0, 0, 0, 0, 0, 0, 0, 0, 0, 0, 0, 0, 0, 0, 0, 0, 0, 0, 0, 0, 0, 0, 0, 0, 0, 0, 0, 0, 0, 0, 0, 0, 0, 0, 0, 0, 0, 0, 0, 0, 0, 0, 0, 0, 0, 0, 0, 0, 0, 0, 0, 0, 0, 0, 0, 0, 0, 0, 0, 0, 0, 0, 0, 0, 0])
_uv = me_cylinder_001.uv_layers.new(name='UVMap')
_uv.uv.foreach_set('vector', [0.553, 0.6659, 0.5825, 0.6829, 0.5774, 0.7019, 0.5391, 0.6798, 0.5161, 0.07075, 0.285, 0.06793, 0.2868, 0.03436, 0.5167, 0.03846, 0.5156, 0.103, 0.2837, 0.1007, 0.285, 0.06793, 0.5161, 0.07075, 0.5152, 0.1352, 0.2827, 0.1337, 0.2837, 0.1007, 0.5156, 0.103, 0.5148, 0.1674, 0.2821, 0.1667, 0.2827, 0.1337, 0.5152, 0.1352, 0.5146, 0.1996, 0.2819, 0.1999, 0.2821, 0.1667, 0.5148, 0.1674, 0.5146, 0.2317, 0.282, 0.2329, 0.2819, 0.1999, 0.5146, 0.1996, 0.5147, 0.2638, 0.2825, 0.2659, 0.282, 0.2329, 0.5146, 0.2317, 0.5149, 0.2958, 0.2833, 0.2988, 0.2825, 0.2659, 0.5147, 0.2638, 0.5152, 0.3277, 0.2845, 0.3314, 0.2833, 0.2988, 0.5149, 0.2958, 0.5157, 0.3597, 0.286, 0.3637, 0.2845, 0.3314, 0.5152, 0.3277, 0.5162, 0.3915, 0.2877, 0.3957, 0.286, 0.3637, 0.5157, 0.3597, 0.5167, 0.4234, 0.2896, 0.4272, 0.2877, 0.3957, 0.5162, 0.3915, 0.8399, 0.1642, 0.8599, 0.2092, 0.8339, 0.2176, 0.8161, 0.1773, 0.6164, 0.5561, 0.5825, 0.5561, 0.5774, 0.5371, 0.6215, 0.5371, 0.6164, 0.6829, 0.6458, 0.6659, 0.6598, 0.6798, 0.6215, 0.7019, 0.553, 0.5731, 0.5361, 0.6025, 0.517, 0.5974, 0.5391, 0.5591, 0.6628, 0.6365, 0.6628, 0.6025, 0.6819, 0.5974, 0.6819, 0.6415, 0.5361, 0.6365, 0.553, 0.6659, 0.5391, 0.6798, 0.517, 0.6415, 0.6458, 0.5731, 0.6164, 0.5561, 0.6215, 0.5371, 0.6598, 0.5591, 0.5825, 0.6829, 0.6164, 0.6829, 0.6215, 0.7019, 0.5774, 0.7019, 0.5825, 0.5561, 0.553, 0.5731, 0.5391, 0.5591, 0.5774, 0.5371, 0.6458, 0.6659, 0.6628, 0.6365, 0.6819, 0.6415, 0.6598, 0.6798, 0.5361, 0.6025, 0.5361, 0.6365, 0.517, 0.6415, 0.517, 0.5974, 0.6628, 0.6025, 0.6458, 0.5731, 0.6598, 0.5591, 0.6819, 0.5974, 0.8161, 0.1773, 0.8339, 0.2176, 0.7786, 0.2296, 0.7658, 0.1946, 0.7945, 0.491, 0.7766, 0.5368, 0.7503, 0.5268, 0.7674, 0.479, 0.7548, 0.04305, 0.7836, 0.08367, 0.7605, 0.1006, 0.7299, 0.05889, 0.8589, 0.3529, 0.8404, 0.4, 0.8143, 0.388, 0.8324, 0.3448, 0.8599, 0.2092, 0.8689, 0.2567, 0.8431, 0.2591, 0.8339, 0.2176, 0.7836, 0.08367, 0.8132, 0.1231, 0.7907, 0.139, 0.7605, 0.1006, 0.8404, 0.4, 0.8172, 0.4456, 0.7909, 0.4321, 0.8143, 0.388, 0.8689, 0.2567, 0.8689, 0.3045, 0.8423, 0.3017, 0.8431, 0.2591, 0.8132, 0.1231, 0.8399, 0.1642, 0.8161, 0.1773, 0.7907, 0.139, 0.8172, 0.4456, 0.7945, 0.491, 0.7674, 0.479, 0.7909, 0.4321, 0.7297, 0.0001523, 0.7548, 0.04305, 0.7299, 0.05889, 0.7049, 0.01468, 0.8689, 0.3045, 0.8589, 0.3529, 0.8324, 0.3448, 0.8423, 0.3017, 0.7853, 0.3004, 0.7792, 0.3373, 0.7271, 0.3388, 0.7311, 0.304, 0.7674, 0.479, 0.7503, 0.5268, 0.7228, 0.5202, 0.7344, 0.4699, 0.7299, 0.05889, 0.7605, 0.1006, 0.724, 0.1187, 0.6991, 0.07334, 0.8324, 0.3448, 0.8143, 0.388, 0.7676, 0.3766, 0.7792, 0.3373, 0.8339, 0.2176, 0.8431, 0.2591, 0.7855, 0.2646, 0.7786, 0.2296, 0.7605, 0.1006, 0.7907, 0.139, 0.7474, 0.1585, 0.724, 0.1187, 0.8143, 0.388, 0.7909, 0.4321, 0.7514, 0.4205, 0.7676, 0.3766, 0.8431, 0.2591, 0.8423, 0.3017, 0.7853, 0.3004, 0.7855, 0.2646, 0.7907, 0.139, 0.8161, 0.1773, 0.7658, 0.1946, 0.7474, 0.1585, 0.7909, 0.4321, 0.7674, 0.479, 0.7344, 0.4699, 0.7514, 0.4205, 0.7049, 0.01468, 0.7299, 0.05889, 0.6991, 0.07334, 0.679, 0.02593, 0.8423, 0.3017, 0.8324, 0.3448, 0.7792, 0.3373, 0.7853, 0.3004, 0.6496, 0.03376, 0.6634, 0.08304, 0.6241, 0.08811, 0.6167, 0.0381, 0.7658, 0.1946, 0.7786, 0.2296, 0.7249, 0.236, 0.7147, 0.2027, 0.7344, 0.4699, 0.7228, 0.5202, 0.6923, 0.5176, 0.6975, 0.4664, 0.6991, 0.07334, 0.724, 0.1187, 0.6821, 0.1293, 0.6634, 0.08304, 0.7792, 0.3373, 0.7676, 0.3766, 0.7189, 0.3754, 0.7271, 0.3388, 0.7786, 0.2296, 0.7855, 0.2646, 0.7307, 0.2697, 0.7249, 0.236, 0.724, 0.1187, 0.7474, 0.1585, 0.7002, 0.1683, 0.6821, 0.1293, 0.7676, 0.3766, 0.7514, 0.4205, 0.7079, 0.4173, 0.7189, 0.3754, 0.7855, 0.2646, 0.7853, 0.3004, 0.7311, 0.304, 0.7307, 0.2697, 0.7474, 0.1585, 0.7658, 0.1946, 0.7147, 0.2027, 0.7002, 0.1683, 0.7514, 0.4205, 0.7344, 0.4699, 0.6975, 0.4664, 0.7079, 0.4173, 0.679, 0.02593, 0.6991, 0.07334, 0.6634, 0.08304, 0.6496, 0.03376, 0.6609, 0.4207, 0.6576, 0.4682, 0.6165, 0.4747, 0.6117, 0.4295, 0.7311, 0.304, 0.7271, 0.3388, 0.6708, 0.3456, 0.6724, 0.3106, 0.7147, 0.2027, 0.7249, 0.236, 0.6661, 0.24, 0.6583, 0.206, 0.6975, 0.4664, 0.6923, 0.5176, 0.659, 0.519, 0.6576, 0.4682, 0.6634, 0.08304, 0.6821, 0.1293, 0.6355, 0.1341, 0.6241, 0.08811, 0.7271, 0.3388, 0.7189, 0.3754, 0.6664, 0.3809, 0.6708, 0.3456, 0.7249, 0.236, 0.7307, 0.2697, 0.671, 0.2751, 0.6661, 0.24, 0.6821, 0.1293, 0.7002, 0.1683, 0.6478, 0.1721, 0.6355, 0.1341, 0.7189, 0.3754, 0.7079, 0.4173, 0.6609, 0.4207, 0.6664, 0.3809, 0.7307, 0.2697, 0.7311, 0.304, 0.6724, 0.3106, 0.671, 0.2751, 0.7002, 0.1683, 0.7147, 0.2027, 0.6583, 0.206, 0.6478, 0.1721, 0.7079, 0.4173, 0.6975, 0.4664, 0.6576, 0.4682, 0.6609, 0.4207, 0.59, 0.1714, 0.5944, 0.2059, 0.5216, 0.2, 0.5284, 0.164, 0.6167, 0.0381, 0.6241, 0.08811, 0.5826, 0.08884, 0.5813, 0.03897, 0.6724, 0.3106, 0.6708, 0.3456, 0.6077, 0.3569, 0.605, 0.3202, 0.6583, 0.206, 0.6661, 0.24, 0.5982, 0.2425, 0.5944, 0.2059, 0.6576, 0.4682, 0.659, 0.519, 0.6238, 0.5242, 0.6165, 0.4747, 0.6241, 0.08811, 0.6355, 0.1341, 0.5857, 0.1339, 0.5826, 0.08884, 0.6708, 0.3456, 0.6664, 0.3809, 0.6094, 0.3918, 0.6077, 0.3569, 0.6661, 0.24, 0.671, 0.2751, 0.6019, 0.2813, 0.5982, 0.2425, 0.6355, 0.1341, 0.6478, 0.1721, 0.59, 0.1714, 0.5857, 0.1339, 0.6664, 0.3809, 0.6609, 0.4207, 0.6117, 0.4295, 0.6094, 0.3918, 0.671, 0.2751, 0.6724, 0.3106, 0.605, 0.3202, 0.6019, 0.2813, 0.6478, 0.1721, 0.6583, 0.206, 0.5944, 0.2059, 0.59, 0.1714, 0.6117, 0.4295, 0.6165, 0.4747, 0.5764, 0.485, 0.5632, 0.4442, 0.5813, 0.03897, 0.5826, 0.08884, 0.5415, 0.08555, 0.5447, 0.03703, 0.605, 0.3202, 0.6077, 0.3569, 0.5369, 0.3754, 0.5252, 0.3351, 0.5944, 0.2059, 0.5982, 0.2425, 0.517, 0.2417, 0.5216, 0.2, 0.6165, 0.4747, 0.6238, 0.5242, 0.5879, 0.5325, 0.5764, 0.485, 0.5826, 0.08884, 0.5857, 0.1339, 0.5356, 0.1279, 0.5415, 0.08555, 0.6077, 0.3569, 0.6094, 0.3918, 0.5499, 0.4098, 0.5369, 0.3754, 0.5982, 0.2425, 0.6019, 0.2813, 0.5174, 0.2887, 0.517, 0.2417, 0.5857, 0.1339, 0.59, 0.1714, 0.5284, 0.164, 0.5356, 0.1279, 0.6094, 0.3918, 0.6117, 0.4295, 0.5632, 0.4442, 0.5499, 0.4098, 0.6019, 0.2813, 0.605, 0.3202, 0.5252, 0.3351, 0.5174, 0.2887, 0.02868, 0.3498, 0.01021, 0.353, 0.006434, 0.3153, 0.02511, 0.3127, 0.029, 0.04634, 0.04073, 0.01179, 0.2868, 0.03436, 0.285, 0.06793, 0.02295, 0.08459, 0.029, 0.04634, 0.285, 0.06793, 0.2837, 0.1007, 0.02033, 0.1231, 0.02295, 0.08459, 0.2837, 0.1007, 0.2827, 0.1337, 0.01944, 0.1615, 0.02033, 0.1231, 0.2827, 0.1337, 0.2821, 0.1667, 0.01964, 0.1996, 0.01944, 0.1615, 0.2821, 0.1667, 0.2819, 0.1999, 0.02068, 0.2375, 0.01964, 0.1996, 0.2819, 0.1999, 0.282, 0.2329, 0.02249, 0.2752, 0.02068, 0.2375, 0.282, 0.2329, 0.2825, 0.2659, 0.02511, 0.3127, 0.02249, 0.2752, 0.2825, 0.2659, 0.2833, 0.2988, 0.02868, 0.3498, 0.02511, 0.3127, 0.2833, 0.2988, 0.2845, 0.3314, 0.03362, 0.3863, 0.02868, 0.3498, 0.2845, 0.3314, 0.286, 0.3637, 0.04085, 0.4216, 0.03362, 0.3863, 0.286, 0.3637, 0.2877, 0.3957, 0.0522, 0.4532, 0.04085, 0.4216, 0.2877, 0.3957, 0.2896, 0.4272, 0.323, 0.8358, 0.2992, 0.8227, 0.317, 0.7824, 0.343, 0.7908, 0.02295, 0.08459, 0.002918, 0.08355, 0.008722, 0.04194, 0.029, 0.04634, 0.02249, 0.2752, 0.003672, 0.2774, 0.001726, 0.2393, 0.02068, 0.2375, 0.0522, 0.4532, 0.0393, 0.4629, 0.02398, 0.4279, 0.04085, 0.4216, 0.01964, 0.1996, 0.0005416, 0.201, 0.0001523, 0.1625, 0.01944, 0.1615, 0.03362, 0.3863, 0.01556, 0.3906, 0.01021, 0.353, 0.02868, 0.3498, 0.02033, 0.1231, 0.0007402, 0.1234, 0.002918, 0.08355, 0.02295, 0.08459, 0.02511, 0.3127, 0.006434, 0.3153, 0.003672, 0.2774, 0.02249, 0.2752, 0.029, 0.04634, 0.008722, 0.04194, 0.02456, 0.0001523, 0.04073, 0.01179, 0.02068, 0.2375, 0.001726, 0.2393, 0.0005416, 0.201, 0.01964, 0.1996, 0.04085, 0.4216, 0.02398, 0.4279, 0.01556, 0.3906, 0.03362, 0.3863, 0.01944, 0.1615, 0.0001523, 0.1625, 0.0007402, 0.1234, 0.02033, 0.1231, 0.2992, 0.8227, 0.249, 0.8054, 0.2617, 0.7704, 0.317, 0.7824, 0.2776, 0.509, 0.2505, 0.521, 0.2334, 0.4732, 0.2598, 0.4632, 0.238, 0.9569, 0.213, 0.9411, 0.2436, 0.8994, 0.2667, 0.9163, 0.342, 0.6471, 0.3155, 0.6552, 0.2974, 0.612, 0.3236, 0.6, 0.343, 0.7908, 0.317, 0.7824, 0.3262, 0.7409, 0.352, 0.7433, 0.2667, 0.9163, 0.2436, 0.8994, 0.2738, 0.861, 0.2964, 0.8769, 0.3236, 0.6, 0.2974, 0.612, 0.274, 0.5679, 0.3003, 0.5544, 0.352, 0.7433, 0.3262, 0.7409, 0.3254, 0.6983, 0.352, 0.6955, 0.2964, 0.8769, 0.2738, 0.861, 0.2992, 0.8227, 0.323, 0.8358, 0.3003, 0.5544, 0.274, 0.5679, 0.2505, 0.521, 0.2776, 0.509, 0.2128, 0.9998, 0.188, 0.9853, 0.213, 0.9411, 0.238, 0.9569, 0.352, 0.6955, 0.3254, 0.6983, 0.3155, 0.6552, 0.342, 0.6471, 0.2684, 0.6996, 0.2142, 0.696, 0.2103, 0.6612, 0.2624, 0.6627, 0.2505, 0.521, 0.2175, 0.5301, 0.2059, 0.4798, 0.2334, 0.4732, 0.213, 0.9411, 0.1822, 0.9267, 0.2071, 0.8813, 0.2436, 0.8994, 0.3155, 0.6552, 0.2624, 0.6627, 0.2507, 0.6234, 0.2974, 0.612, 0.317, 0.7824, 0.2617, 0.7704, 0.2687, 0.7354, 0.3262, 0.7409, 0.2436, 0.8994, 0.2071, 0.8813, 0.2305, 0.8415, 0.2738, 0.861, 0.2974, 0.612, 0.2507, 0.6234, 0.2345, 0.5795, 0.274, 0.5679, 0.3262, 0.7409, 0.2687, 0.7354, 0.2684, 0.6996, 0.3254, 0.6983, 0.2738, 0.861, 0.2305, 0.8415, 0.249, 0.8054, 0.2992, 0.8227, 0.274, 0.5679, 0.2345, 0.5795, 0.2175, 0.5301, 0.2505, 0.521, 0.188, 0.9853, 0.1621, 0.9741, 0.1822, 0.9267, 0.213, 0.9411, 0.3254, 0.6983, 0.2684, 0.6996, 0.2624, 0.6627, 0.3155, 0.6552, 0.1327, 0.9662, 0.09981, 0.9619, 0.1072, 0.9119, 0.1466, 0.917, 0.249, 0.8054, 0.1978, 0.7973, 0.208, 0.764, 0.2617, 0.7704, 0.2175, 0.5301, 0.1806, 0.5336, 0.1754, 0.4824, 0.2059, 0.4798, 0.1822, 0.9267, 0.1466, 0.917, 0.1652, 0.8707, 0.2071, 0.8813, 0.2624, 0.6627, 0.2103, 0.6612, 0.2021, 0.6246, 0.2507, 0.6234, 0.2617, 0.7704, 0.208, 0.764, 0.2139, 0.7303, 0.2687, 0.7354, 0.2071, 0.8813, 0.1652, 0.8707, 0.1833, 0.8317, 0.2305, 0.8415, 0.2507, 0.6234, 0.2021, 0.6246, 0.191, 0.5827, 0.2345, 0.5795, 0.2687, 0.7354, 0.2139, 0.7303, 0.2142, 0.696, 0.2684, 0.6996, 0.2305, 0.8415, 0.1833, 0.8317, 0.1978, 0.7973, 0.249, 0.8054, 0.2345, 0.5795, 0.191, 0.5827, 0.1806, 0.5336, 0.2175, 0.5301, 0.1621, 0.9741, 0.1327, 0.9662, 0.1466, 0.917, 0.1822, 0.9267, 0.1441, 0.5793, 0.09483, 0.5705, 0.0996, 0.5253, 0.1407, 0.5318, 0.2142, 0.696, 0.1555, 0.6894, 0.154, 0.6544, 0.2103, 0.6612, 0.1978, 0.7973, 0.1415, 0.794, 0.1492, 0.76, 0.208, 0.764, 0.1806, 0.5336, 0.1407, 0.5318, 0.1421, 0.481, 0.1754, 0.4824, 0.1466, 0.917, 0.1072, 0.9119, 0.1187, 0.8659, 0.1652, 0.8707, 0.2103, 0.6612, 0.154, 0.6544, 0.1495, 0.6191, 0.2021, 0.6246, 0.208, 0.764, 0.1492, 0.76, 0.1542, 0.7249, 0.2139, 0.7303, 0.1652, 0.8707, 0.1187, 0.8659, 0.1309, 0.8279, 0.1833, 0.8317, 0.2021, 0.6246, 0.1495, 0.6191, 0.1441, 0.5793, 0.191, 0.5827, 0.2139, 0.7303, 0.1542, 0.7249, 0.1555, 0.6894, 0.2142, 0.696, 0.1833, 0.8317, 0.1309, 0.8279, 0.1415, 0.794, 0.1978, 0.7973, 0.191, 0.5827, 0.1441, 0.5793, 0.1407, 0.5318, 0.1806, 0.5336, 0.07314, 0.8286, 0.01155, 0.836, 0.004726, 0.8, 0.07749, 0.7941, 0.09981, 0.9619, 0.06443, 0.961, 0.06575, 0.9112, 0.1072, 0.9119, 0.1555, 0.6894, 0.08816, 0.6798, 0.0908, 0.6431, 0.154, 0.6544, 0.1415, 0.794, 0.07749, 0.7941, 0.0813, 0.7575, 0.1492, 0.76, 0.1407, 0.5318, 0.0996, 0.5253, 0.1069, 0.4758, 0.1421, 0.481, 0.1072, 0.9119, 0.06575, 0.9112, 0.06884, 0.8661, 0.1187, 0.8659, 0.154, 0.6544, 0.0908, 0.6431, 0.09255, 0.6082, 0.1495, 0.6191, 0.1492, 0.76, 0.0813, 0.7575, 0.08506, 0.7187, 0.1542, 0.7249, 0.1187, 0.8659, 0.06884, 0.8661, 0.07314, 0.8286, 0.1309, 0.8279, 0.1495, 0.6191, 0.09255, 0.6082, 0.09483, 0.5705, 0.1441, 0.5793, 0.1542, 0.7249, 0.08506, 0.7187, 0.08816, 0.6798, 0.1555, 0.6894, 0.1309, 0.8279, 0.07314, 0.8286, 0.07749, 0.7941, 0.1415, 0.794, 0.09483, 0.5705, 0.04636, 0.5558, 0.05955, 0.515, 0.0996, 0.5253, 0.06443, 0.961, 0.0278, 0.963, 0.02467, 0.9145, 0.06575, 0.9112, 0.08816, 0.6798, 0.0083, 0.6649, 0.02004, 0.6246, 0.0908, 0.6431, 0.07749, 0.7941, 0.004726, 0.8, 0.0001523, 0.7583, 0.0813, 0.7575, 0.0996, 0.5253, 0.05955, 0.515, 0.07104, 0.4675, 0.1069, 0.4758, 0.06575, 0.9112, 0.02467, 0.9145, 0.01874, 0.8721, 0.06884, 0.8661, 0.0908, 0.6431, 0.02004, 0.6246, 0.03301, 0.5902, 0.09255, 0.6082, 0.0813, 0.7575, 0.0001523, 0.7583, 0.0004803, 0.7113, 0.08506, 0.7187, 0.06884, 0.8661, 0.01874, 0.8721, 0.01155, 0.836, 0.07314, 0.8286, 0.09255, 0.6082, 0.03301, 0.5902, 0.04636, 0.5558, 0.09483, 0.5705, 0.08506, 0.7187, 0.0004803, 0.7113, 0.0083, 0.6649, 0.08816, 0.6798])
me_cylinder_001.materials.append(mat_material)
me_cylinder_001.materials.append(mat_material_001)
me_cylinder_001.use_remesh_fix_poles = True
me_cylinder_001.use_remesh_preserve_attributes = False
me_cylinder_001.update()

# ---- objects
ob_cylinder = bpy.data.objects.new('Cylinder', me_cylinder)
ob_cube = bpy.data.objects.new('Cube', me_cube)
ob_cylinder_001 = bpy.data.objects.new('Cylinder.001', me_cylinder_001)

# ---- transforms, parenting, visibility, modifiers, constraints
ob_cylinder.location = (-11.0, 0.0, 0.0)
_m = ob_cylinder.modifiers.new('Auto Smooth', 'NODES')
_m.node_group = ng_auto_smooth
_gi = [s.identifier for s in ng_auto_smooth.interface.items_tree if s.item_type == 'SOCKET' and s.in_out == 'INPUT']
_m[_gi[1]] = 0.5236  # Angle
ob_cube.location = (0.0, 2.0, 0.0)
_m = ob_cube.modifiers.new('Auto Smooth', 'NODES')
_m.node_group = ng_auto_smooth
_gi = [s.identifier for s in ng_auto_smooth.interface.items_tree if s.item_type == 'SOCKET' and s.in_out == 'INPUT']
_m[_gi[1]] = 0.5236  # Angle
ob_cylinder_001.location = (-2.484e-09, 0.2086, 7.295e-09)
_m = ob_cylinder_001.modifiers.new('Auto Smooth', 'NODES')
_m.node_group = ng_auto_smooth
_gi = [s.identifier for s in ng_auto_smooth.interface.items_tree if s.item_type == 'SOCKET' and s.in_out == 'INPUT']
_m[_gi[1]] = 0.6981  # Angle

# ---- collection membership
col_collection.objects.link(ob_cylinder)
col_collection.objects.link(ob_cube)
col_collection.objects.link(ob_cylinder_001)

# ---- scene / render settings (as saved in the file)
scene.frame_start = 1; scene.frame_end = 250; scene.frame_set(1)
scene.render.engine = 'BLENDER_EEVEE_NEXT'
scene.cycles.sampling_pattern = 'TABULATED_SOBOL'
scene.cycles.use_light_tree = False
scene.view_settings.view_transform = 'Filmic'
bpy.context.view_layer.update()

# ---- added for rendering (the .blend has no active camera and no usable light): camera, sun
cam_auto = bpy.data.cameras.new('AutoCamera')
cam_auto.lens = 50.0
cam_auto.sensor_width = 36.0
cam_auto.clip_end = 1000.0
ob_auto_camera = bpy.data.objects.new('AutoCamera', cam_auto)
scene.collection.objects.link(ob_auto_camera)
ob_auto_camera.location = (14.0212, -26.8544, 18.2274)
ob_auto_camera.rotation_euler = (1.09748, -7.21219e-08, 0.694738)
scene.camera = ob_auto_camera
light_auto_sun = bpy.data.lights.new('AutoSun', 'SUN')
light_auto_sun.energy = 3.0
light_auto_sun.angle = 0.0523599
ob_auto_sun = bpy.data.objects.new('AutoSun', light_auto_sun)
scene.collection.objects.link(ob_auto_sun)
ob_auto_sun.rotation_euler = (0.872665, 0.174533, 0.523599)
bpy.context.view_layer.update()
